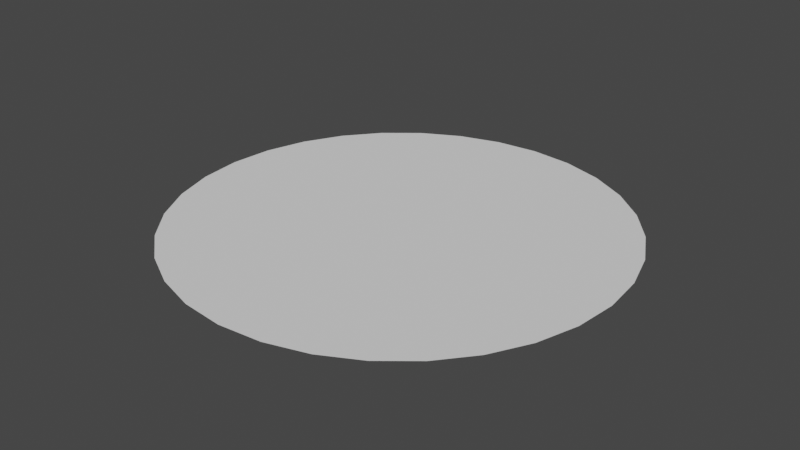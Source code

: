 # Source: PoisonPuddle.blend  (saved by Blender 3.5.10; exported with 4.5.12 LTS)
import bpy
from mathutils import Matrix  # noqa: F401  (used for matrix-valued properties, if any)

bpy.ops.wm.read_factory_settings(use_empty=True)
scene = bpy.context.scene
scene.name = 'Scene'

# ---- collections
col_collection = bpy.data.collections.new('Collection'); scene.collection.children.link(col_collection)

# ---- world
world_world = bpy.data.worlds.new('World'); scene.world = world_world
world_world.use_nodes = True; world_world.node_tree.nodes.clear()
_N = world_world.node_tree.nodes; _L = world_world.node_tree.links
n0 = _N.new('ShaderNodeOutputWorld'); n0.name = 'World Output'; n0.location = (300, 300)
n1 = _N.new('ShaderNodeBackground'); n1.name = 'Background'; n1.location = (10, 300)
n1.inputs[0].default_value = (0.05088, 0.05088, 0.05088, 1.0)
_L.new(n1.outputs[0], n0.inputs[0])
n0.is_active_output = True
world_world.color = (0.05088, 0.05088, 0.05088)
world_world.use_sun_shadow = False
world_world.sun_shadow_jitter_overblur = 0.0

# ---- meshes
me_cylinder = bpy.data.meshes.new('Cylinder')
me_cylinder.from_pydata([(0.0, 1.0, 0.0), (1.211e-08, 0.0, 0.0), (0.1951, 0.9808, 0.0), (1.49e-08, 0.0, 0.0), (0.3827, 0.9239, 0.0), (0.0, 0.0, 0.0), (0.5556, 0.8315, 0.0), (0.0, 0.0, 0.0), (0.7071, 0.7071, 0.0), (0.0, 0.0, 0.0), (0.8315, 0.5556, 0.0), (0.0, 0.0, 0.0), (0.9239, 0.3827, 0.0), (0.0, 0.0, 0.0), (0.9808, 0.1951, 0.0), (0.0, 1.49e-08, 0.0), (1.0, 0.0, 0.0), (0.0, 1.49e-08, 0.0), (0.9808, -0.1951, 0.0), (0.0, 1.49e-08, 0.0), (0.9239, -0.3827, 0.0), (0.0, 0.0, 0.0), (0.8315, -0.5556, 0.0), (0.0, 0.0, 0.0), (0.7071, -0.7071, 0.0), (0.0, 0.0, 0.0), (0.5556, -0.8315, 0.0), (0.0, 0.0, 0.0), (0.3827, -0.9239, 0.0), (0.0, 0.0, 0.0), (0.1951, -0.9808, 0.0), (1.49e-08, 0.0, 0.0), (0.0, -1.0, 0.0), (1.211e-08, 0.0, 0.0), (-0.1951, -0.9808, 0.0), (1.49e-08, 0.0, 0.0), (-0.3827, -0.9239, 0.0), (0.0, 0.0, 0.0), (-0.5556, -0.8315, 0.0), (0.0, 0.0, 0.0), (-0.7071, -0.7071, 0.0), (0.0, 0.0, 0.0), (-0.8315, -0.5556, 0.0), (0.0, 0.0, 0.0), (-0.9239, -0.3827, 0.0), (0.0, 0.0, 0.0), (-0.9808, -0.1951, 0.0), (0.0, 1.49e-08, 0.0), (-1.0, 0.0, 0.0), (0.0, 1.49e-08, 0.0), (-0.9808, 0.1951, 0.0), (0.0, 1.49e-08, 0.0), (-0.9239, 0.3827, 0.0), (0.0, 0.0, 0.0), (-0.8315, 0.5556, 0.0), (0.0, 0.0, 0.0), (-0.7071, 0.7071, 0.0), (0.0, 0.0, 0.0), (-0.5556, 0.8315, 0.0), (0.0, 0.0, 0.0), (-0.3827, 0.9239, 0.0), (0.0, 0.0, 0.0), (-0.1951, 0.9808, 0.0), (1.49e-08, 0.0, 0.0), (3.027e-09, 0.75, 0.0), (6.054e-09, 0.5, 0.0), (9.08e-09, 0.25, 0.0), (0.04877, 0.2452, 0.0), (0.09755, 0.4904, 0.0), (0.1463, 0.7356, 0.0), (0.09567, 0.231, 0.0), (0.1913, 0.4619, 0.0), (0.287, 0.6929, 0.0), (0.1389, 0.2079, 0.0), (0.2778, 0.4157, 0.0), (0.4167, 0.6236, 0.0), (0.1768, 0.1768, 0.0), (0.3536, 0.3536, 0.0), (0.5303, 0.5303, 0.0), (0.2079, 0.1389, 0.0), (0.4157, 0.2778, 0.0), (0.6236, 0.4167, 0.0), (0.231, 0.09567, 0.0), (0.4619, 0.1913, 0.0), (0.6929, 0.287, 0.0), (0.2452, 0.04877, 0.0), (0.4904, 0.09755, 0.0), (0.7356, 0.1463, 0.0), (0.25, 1.118e-08, 0.0), (0.5, 7.451e-09, 0.0), (0.75, 3.725e-09, 0.0), (0.2452, -0.04877, 0.0), (0.4904, -0.09755, 0.0), (0.7356, -0.1463, 0.0), (0.231, -0.09567, 0.0), (0.4619, -0.1913, 0.0), (0.6929, -0.287, 0.0), (0.2079, -0.1389, 0.0), (0.4157, -0.2778, 0.0), (0.6236, -0.4167, 0.0), (0.1768, -0.1768, 0.0), (0.3536, -0.3536, 0.0), (0.5303, -0.5303, 0.0), (0.1389, -0.2079, 0.0), (0.2778, -0.4157, 0.0), (0.4167, -0.6236, 0.0), (0.09567, -0.231, 0.0), (0.1913, -0.4619, 0.0), (0.287, -0.6929, 0.0), (0.04877, -0.2452, 0.0), (0.09755, -0.4904, 0.0), (0.1463, -0.7356, 0.0), (9.08e-09, -0.25, 0.0), (6.054e-09, -0.5, 0.0), (3.027e-09, -0.75, 0.0), (-0.04877, -0.2452, 0.0), (-0.09755, -0.4904, 0.0), (-0.1463, -0.7356, 0.0), (-0.09567, -0.231, 0.0), (-0.1913, -0.4619, 0.0), (-0.287, -0.6929, 0.0), (-0.1389, -0.2079, 0.0), (-0.2778, -0.4157, 0.0), (-0.4167, -0.6236, 0.0), (-0.1768, -0.1768, 0.0), (-0.3536, -0.3536, 0.0), (-0.5303, -0.5303, 0.0), (-0.2079, -0.1389, 0.0), (-0.4157, -0.2778, 0.0), (-0.6236, -0.4167, 0.0), (-0.231, -0.09567, 0.0), (-0.4619, -0.1913, 0.0), (-0.6929, -0.287, 0.0), (-0.2452, -0.04877, 0.0), (-0.4904, -0.09755, 0.0), (-0.7356, -0.1463, 0.0), (-0.25, 1.118e-08, 0.0), (-0.5, 7.451e-09, 0.0), (-0.75, 3.725e-09, 0.0), (-0.2452, 0.04877, 0.0), (-0.4904, 0.09755, 0.0), (-0.7356, 0.1463, 0.0), (-0.231, 0.09567, 0.0), (-0.4619, 0.1913, 0.0), (-0.6929, 0.287, 0.0), (-0.2079, 0.1389, 0.0), (-0.4157, 0.2778, 0.0), (-0.6236, 0.4167, 0.0), (-0.1768, 0.1768, 0.0), (-0.3536, 0.3536, 0.0), (-0.5303, 0.5303, 0.0), (-0.1389, 0.2079, 0.0), (-0.2778, 0.4157, 0.0), (-0.4167, 0.6236, 0.0), (-0.09567, 0.231, 0.0), (-0.1913, 0.4619, 0.0), (-0.287, 0.6929, 0.0), (-0.04877, 0.2452, 0.0), (-0.09755, 0.4904, 0.0), (-0.1463, 0.7356, 0.0), (0.1722, 0.8656, 0.0), (0.3377, 0.8154, 0.0), (0.4903, 0.7338, 0.0), (0.6241, 0.6241, 0.0), (0.7338, 0.4903, 0.0), (0.8154, 0.3377, 0.0), (0.8656, 0.1722, 0.0), (0.8825, 1.75e-09, 0.0), (0.8656, -0.1722, 0.0), (0.8154, -0.3377, 0.0), (0.7338, -0.4903, 0.0), (0.6241, -0.6241, 0.0), (0.4903, -0.7338, 0.0), (0.3377, -0.8154, 0.0), (0.1722, -0.8656, 0.0), (1.422e-09, -0.8825, 0.0), (-0.1722, -0.8656, 0.0), (-0.3377, -0.8154, 0.0), (-0.4903, -0.7338, 0.0), (-0.6241, -0.6241, 0.0), (-0.7338, -0.4903, 0.0), (-0.8154, -0.3377, 0.0), (-0.8656, -0.1722, 0.0), (-0.8825, 1.75e-09, 0.0), (-0.8656, 0.1722, 0.0), (-0.8154, 0.3377, 0.0), (-0.7338, 0.4903, 0.0), (-0.6241, 0.6241, 0.0), (-0.4903, 0.7338, 0.0), (-0.3377, 0.8154, 0.0), (-0.1722, 0.8656, 0.0), (1.422e-09, 0.8825, 0.0), (0.1836, 0.9232, 0.0), (0.3602, 0.8696, 0.0), (0.5229, 0.7826, 0.0), (0.6656, 0.6656, 0.0), (0.7826, 0.5229, 0.0), (0.8696, 0.3602, 0.0), (0.9232, 0.1836, 0.0), (0.9413, 8.751e-10, 0.0), (0.9232, -0.1836, 0.0), (0.8696, -0.3602, 0.0), (0.7826, -0.5229, 0.0), (0.6656, -0.6656, 0.0), (0.5229, -0.7826, 0.0), (0.3602, -0.8696, 0.0), (0.1836, -0.9232, 0.0), (7.11e-10, -0.9413, 0.0), (-0.1836, -0.9232, 0.0), (-0.3602, -0.8696, 0.0), (-0.5229, -0.7826, 0.0), (-0.6656, -0.6656, 0.0), (-0.7826, -0.5229, 0.0), (-0.8696, -0.3602, 0.0), (-0.9232, -0.1836, 0.0), (-0.9413, 8.751e-10, 0.0), (-0.9232, 0.1836, 0.0), (-0.8696, 0.3602, 0.0), (-0.7826, 0.5229, 0.0), (-0.6656, 0.6656, 0.0), (-0.5229, 0.7826, 0.0), (-0.3602, 0.8696, 0.0), (-0.1836, 0.9232, 0.0), (7.11e-10, 0.9413, 0.0)], [], [(66, 1, 3, 67), (67, 3, 5, 70), (70, 5, 7, 73), (73, 7, 9, 76), (76, 9, 11, 79), (79, 11, 13, 82), (82, 13, 15, 85), (85, 15, 17, 88), (88, 17, 19, 91), (91, 19, 21, 94), (94, 21, 23, 97), (97, 23, 25, 100), (100, 25, 27, 103), (103, 27, 29, 106), (106, 29, 31, 109), (109, 31, 33, 112), (112, 33, 35, 115), (115, 35, 37, 118), (118, 37, 39, 121), (121, 39, 41, 124), (124, 41, 43, 127), (127, 43, 45, 130), (130, 45, 47, 133), (133, 47, 49, 136), (136, 49, 51, 139), (139, 51, 53, 142), (142, 53, 55, 145), (145, 55, 57, 148), (148, 57, 59, 151), (151, 59, 61, 154), (159, 158, 65, 64), (154, 61, 63, 157), (157, 63, 1, 66), (190, 159, 64, 191), (158, 157, 66, 65), (189, 156, 159, 190), (156, 155, 158, 159), (155, 154, 157, 158), (188, 153, 156, 189), (153, 152, 155, 156), (152, 151, 154, 155), (187, 150, 153, 188), (150, 149, 152, 153), (149, 148, 151, 152), (186, 147, 150, 187), (147, 146, 149, 150), (146, 145, 148, 149), (185, 144, 147, 186), (144, 143, 146, 147), (143, 142, 145, 146), (184, 141, 144, 185), (141, 140, 143, 144), (140, 139, 142, 143), (183, 138, 141, 184), (138, 137, 140, 141), (137, 136, 139, 140), (182, 135, 138, 183), (135, 134, 137, 138), (134, 133, 136, 137), (181, 132, 135, 182), (132, 131, 134, 135), (131, 130, 133, 134), (180, 129, 132, 181), (129, 128, 131, 132), (128, 127, 130, 131), (179, 126, 129, 180), (126, 125, 128, 129), (125, 124, 127, 128), (178, 123, 126, 179), (123, 122, 125, 126), (122, 121, 124, 125), (177, 120, 123, 178), (120, 119, 122, 123), (119, 118, 121, 122), (176, 117, 120, 177), (117, 116, 119, 120), (116, 115, 118, 119), (175, 114, 117, 176), (114, 113, 116, 117), (113, 112, 115, 116), (174, 111, 114, 175), (111, 110, 113, 114), (110, 109, 112, 113), (173, 108, 111, 174), (108, 107, 110, 111), (107, 106, 109, 110), (172, 105, 108, 173), (105, 104, 107, 108), (104, 103, 106, 107), (171, 102, 105, 172), (102, 101, 104, 105), (101, 100, 103, 104), (170, 99, 102, 171), (99, 98, 101, 102), (98, 97, 100, 101), (169, 96, 99, 170), (96, 95, 98, 99), (95, 94, 97, 98), (168, 93, 96, 169), (93, 92, 95, 96), (92, 91, 94, 95), (167, 90, 93, 168), (90, 89, 92, 93), (89, 88, 91, 92), (166, 87, 90, 167), (87, 86, 89, 90), (86, 85, 88, 89), (165, 84, 87, 166), (84, 83, 86, 87), (83, 82, 85, 86), (164, 81, 84, 165), (81, 80, 83, 84), (80, 79, 82, 83), (163, 78, 81, 164), (78, 77, 80, 81), (77, 76, 79, 80), (162, 75, 78, 163), (75, 74, 77, 78), (74, 73, 76, 77), (161, 72, 75, 162), (72, 71, 74, 75), (71, 70, 73, 74), (160, 69, 72, 161), (69, 68, 71, 72), (68, 67, 70, 71), (191, 64, 69, 160), (64, 65, 68, 69), (65, 66, 67, 68), (223, 191, 160, 192), (192, 160, 161, 193), (193, 161, 162, 194), (194, 162, 163, 195), (195, 163, 164, 196), (196, 164, 165, 197), (197, 165, 166, 198), (198, 166, 167, 199), (199, 167, 168, 200), (200, 168, 169, 201), (201, 169, 170, 202), (202, 170, 171, 203), (203, 171, 172, 204), (204, 172, 173, 205), (205, 173, 174, 206), (206, 174, 175, 207), (207, 175, 176, 208), (208, 176, 177, 209), (209, 177, 178, 210), (210, 178, 179, 211), (211, 179, 180, 212), (212, 180, 181, 213), (213, 181, 182, 214), (214, 182, 183, 215), (215, 183, 184, 216), (216, 184, 185, 217), (217, 185, 186, 218), (218, 186, 187, 219), (219, 187, 188, 220), (220, 188, 189, 221), (221, 189, 190, 222), (222, 190, 191, 223), (62, 222, 223, 0), (60, 221, 222, 62), (58, 220, 221, 60), (56, 219, 220, 58), (54, 218, 219, 56), (52, 217, 218, 54), (50, 216, 217, 52), (48, 215, 216, 50), (46, 214, 215, 48), (44, 213, 214, 46), (42, 212, 213, 44), (40, 211, 212, 42), (38, 210, 211, 40), (36, 209, 210, 38), (34, 208, 209, 36), (32, 207, 208, 34), (30, 206, 207, 32), (28, 205, 206, 30), (26, 204, 205, 28), (24, 203, 204, 26), (22, 202, 203, 24), (20, 201, 202, 22), (18, 200, 201, 20), (16, 199, 200, 18), (14, 198, 199, 16), (12, 197, 198, 14), (10, 196, 197, 12), (8, 195, 196, 10), (6, 194, 195, 8), (4, 193, 194, 6), (2, 192, 193, 4), (0, 223, 192, 2)])
me_cylinder.polygons.foreach_set('use_smooth', [True] * 192)
_uv = me_cylinder.uv_layers.new(name='UVMap')
_uv.uv.foreach_set('vector', [1.0, 0.7502, 1.0, 0.9941, 0.9688, 0.9941, 0.9688, 0.7502, 0.9688, 0.7502, 0.9688, 0.9941, 0.9375, 0.9941, 0.9375, 0.7502, 0.9375, 0.7502, 0.9375, 0.9941, 0.9062, 0.9941, 0.9062, 0.7502, 0.9062, 0.7502, 0.9062, 0.9941, 0.875, 0.9941, 0.875, 0.7502, 0.875, 0.7502, 0.875, 0.9941, 0.8438, 0.9941, 0.8438, 0.7502, 0.8438, 0.7502, 0.8438, 0.9941, 0.8125, 0.9941, 0.8125, 0.7502, 0.8125, 0.7502, 0.8125, 0.9941, 0.7812, 0.9941, 0.7812, 0.7502, 0.7812, 0.7502, 0.7812, 0.9941, 0.75, 0.9941, 0.75, 0.7502, 0.75, 0.7502, 0.75, 0.9941, 0.7188, 0.9941, 0.7188, 0.7502, 0.7188, 0.7502, 0.7188, 0.9941, 0.6875, 0.9941, 0.6875, 0.7502, 0.6875, 0.7502, 0.6875, 0.9941, 0.6562, 0.9941, 0.6562, 0.7502, 0.6562, 0.7502, 0.6562, 0.9941, 0.625, 0.9941, 0.625, 0.7502, 0.625, 0.7502, 0.625, 0.9941, 0.5938, 0.9941, 0.5938, 0.7502, 0.5938, 0.7502, 0.5938, 0.9941, 0.5625, 0.9941, 0.5625, 0.7502, 0.5625, 0.7502, 0.5625, 0.9941, 0.5312, 0.9941, 0.5312, 0.7502, 0.5312, 0.7502, 0.5312, 0.9941, 0.5, 0.9941, 0.5, 0.7502, 0.5, 0.7502, 0.5, 0.9941, 0.4688, 0.9941, 0.4688, 0.7502, 0.4688, 0.7502, 0.4688, 0.9941, 0.4375, 0.9941, 0.4375, 0.7502, 0.4375, 0.7502, 0.4375, 0.9941, 0.4062, 0.9941, 0.4062, 0.7502, 0.4062, 0.7502, 0.4062, 0.9941, 0.375, 0.9941, 0.375, 0.7502, 0.375, 0.7502, 0.375, 0.9941, 0.3438, 0.9941, 0.3438, 0.7502, 0.3438, 0.7502, 0.3438, 0.9941, 0.3125, 0.9941, 0.3125, 0.7502, 0.3125, 0.7502, 0.3125, 0.9941, 0.2812, 0.9941, 0.2812, 0.7502, 0.2812, 0.7502, 0.2812, 0.9941, 0.25, 0.9941, 0.25, 0.7502, 0.25, 0.7502, 0.25, 0.9941, 0.2188, 0.9941, 0.2188, 0.7502, 0.2188, 0.7502, 0.2188, 0.9941, 0.1875, 0.9941, 0.1875, 0.7502, 0.1875, 0.7502, 0.1875, 0.9941, 0.1562, 0.9941, 0.1562, 0.7502, 0.1562, 0.7502, 0.1562, 0.9941, 0.125, 0.9941, 0.125, 0.7502, 0.125, 0.7502, 0.125, 0.9941, 0.09375, 0.9941, 0.09375, 0.7502, 0.09375, 0.7502, 0.09375, 0.9941, 0.0625, 0.9941, 0.0625, 0.7502, 0.03125, 0.2506, 0.03125, 0.5004, 0.0, 0.5004, 0.0, 0.2506, 0.0625, 0.7502, 0.0625, 0.9941, 0.03125, 0.9941, 0.03125, 0.7502, 0.03125, 0.7502, 0.03125, 0.9941, 0.0, 0.9941, 0.0, 0.7502, 0.03125, 0.1182, 0.03125, 0.2506, 0.0, 0.2506, 0.0, 0.1182, 0.03125, 0.5004, 0.03125, 0.7502, 0.0, 0.7502, 0.0, 0.5004, 0.0625, 0.1182, 0.0625, 0.2506, 0.03125, 0.2506, 0.03125, 0.1182, 0.0625, 0.2506, 0.0625, 0.5004, 0.03125, 0.5004, 0.03125, 0.2506, 0.0625, 0.5004, 0.0625, 0.7502, 0.03125, 0.7502, 0.03125, 0.5004, 0.09375, 0.1182, 0.09375, 0.2506, 0.0625, 0.2506, 0.0625, 0.1182, 0.09375, 0.2506, 0.09375, 0.5004, 0.0625, 0.5004, 0.0625, 0.2506, 0.09375, 0.5004, 0.09375, 0.7502, 0.0625, 0.7502, 0.0625, 0.5004, 0.125, 0.1182, 0.125, 0.2506, 0.09375, 0.2506, 0.09375, 0.1182, 0.125, 0.2506, 0.125, 0.5004, 0.09375, 0.5004, 0.09375, 0.2506, 0.125, 0.5004, 0.125, 0.7502, 0.09375, 0.7502, 0.09375, 0.5004, 0.1562, 0.1182, 0.1562, 0.2506, 0.125, 0.2506, 0.125, 0.1182, 0.1562, 0.2506, 0.1562, 0.5004, 0.125, 0.5004, 0.125, 0.2506, 0.1562, 0.5004, 0.1562, 0.7502, 0.125, 0.7502, 0.125, 0.5004, 0.1875, 0.1182, 0.1875, 0.2506, 0.1562, 0.2506, 0.1562, 0.1182, 0.1875, 0.2506, 0.1875, 0.5004, 0.1562, 0.5004, 0.1562, 0.2506, 0.1875, 0.5004, 0.1875, 0.7502, 0.1562, 0.7502, 0.1562, 0.5004, 0.2187, 0.1182, 0.2188, 0.2506, 0.1875, 0.2506, 0.1875, 0.1182, 0.2188, 0.2506, 0.2188, 0.5004, 0.1875, 0.5004, 0.1875, 0.2506, 0.2188, 0.5004, 0.2188, 0.7502, 0.1875, 0.7502, 0.1875, 0.5004, 0.25, 0.1182, 0.25, 0.2506, 0.2188, 0.2506, 0.2187, 0.1182, 0.25, 0.2506, 0.25, 0.5004, 0.2188, 0.5004, 0.2188, 0.2506, 0.25, 0.5004, 0.25, 0.7502, 0.2188, 0.7502, 0.2188, 0.5004, 0.2812, 0.1182, 0.2812, 0.2506, 0.25, 0.2506, 0.25, 0.1182, 0.2812, 0.2506, 0.2812, 0.5004, 0.25, 0.5004, 0.25, 0.2506, 0.2812, 0.5004, 0.2812, 0.7502, 0.25, 0.7502, 0.25, 0.5004, 0.3125, 0.1182, 0.3125, 0.2506, 0.2812, 0.2506, 0.2812, 0.1182, 0.3125, 0.2506, 0.3125, 0.5004, 0.2812, 0.5004, 0.2812, 0.2506, 0.3125, 0.5004, 0.3125, 0.7502, 0.2812, 0.7502, 0.2812, 0.5004, 0.3438, 0.1182, 0.3438, 0.2506, 0.3125, 0.2506, 0.3125, 0.1182, 0.3438, 0.2506, 0.3438, 0.5004, 0.3125, 0.5004, 0.3125, 0.2506, 0.3438, 0.5004, 0.3438, 0.7502, 0.3125, 0.7502, 0.3125, 0.5004, 0.375, 0.1182, 0.375, 0.2506, 0.3438, 0.2506, 0.3438, 0.1182, 0.375, 0.2506, 0.375, 0.5004, 0.3438, 0.5004, 0.3438, 0.2506, 0.375, 0.5004, 0.375, 0.7502, 0.3438, 0.7502, 0.3438, 0.5004, 0.4062, 0.1182, 0.4062, 0.2506, 0.375, 0.2506, 0.375, 0.1182, 0.4062, 0.2506, 0.4062, 0.5004, 0.375, 0.5004, 0.375, 0.2506, 0.4062, 0.5004, 0.4062, 0.7502, 0.375, 0.7502, 0.375, 0.5004, 0.4375, 0.1182, 0.4375, 0.2506, 0.4062, 0.2506, 0.4062, 0.1182, 0.4375, 0.2506, 0.4375, 0.5004, 0.4062, 0.5004, 0.4062, 0.2506, 0.4375, 0.5004, 0.4375, 0.7502, 0.4062, 0.7502, 0.4062, 0.5004, 0.4687, 0.1182, 0.4688, 0.2506, 0.4375, 0.2506, 0.4375, 0.1182, 0.4688, 0.2506, 0.4687, 0.5004, 0.4375, 0.5004, 0.4375, 0.2506, 0.4687, 0.5004, 0.4688, 0.7502, 0.4375, 0.7502, 0.4375, 0.5004, 0.5, 0.1182, 0.5, 0.2506, 0.4688, 0.2506, 0.4687, 0.1182, 0.5, 0.2506, 0.5, 0.5004, 0.4687, 0.5004, 0.4688, 0.2506, 0.5, 0.5004, 0.5, 0.7502, 0.4688, 0.7502, 0.4687, 0.5004, 0.5312, 0.1182, 0.5313, 0.2506, 0.5, 0.2506, 0.5, 0.1182, 0.5313, 0.2506, 0.5312, 0.5004, 0.5, 0.5004, 0.5, 0.2506, 0.5312, 0.5004, 0.5312, 0.7502, 0.5, 0.7502, 0.5, 0.5004, 0.5625, 0.1182, 0.5625, 0.2506, 0.5313, 0.2506, 0.5312, 0.1182, 0.5625, 0.2506, 0.5625, 0.5004, 0.5312, 0.5004, 0.5313, 0.2506, 0.5625, 0.5004, 0.5625, 0.7502, 0.5312, 0.7502, 0.5312, 0.5004, 0.5938, 0.1182, 0.5938, 0.2506, 0.5625, 0.2506, 0.5625, 0.1182, 0.5938, 0.2506, 0.5938, 0.5004, 0.5625, 0.5004, 0.5625, 0.2506, 0.5938, 0.5004, 0.5938, 0.7502, 0.5625, 0.7502, 0.5625, 0.5004, 0.625, 0.1182, 0.625, 0.2506, 0.5938, 0.2506, 0.5938, 0.1182, 0.625, 0.2506, 0.625, 0.5004, 0.5938, 0.5004, 0.5938, 0.2506, 0.625, 0.5004, 0.625, 0.7502, 0.5938, 0.7502, 0.5938, 0.5004, 0.6562, 0.1182, 0.6562, 0.2506, 0.625, 0.2506, 0.625, 0.1182, 0.6562, 0.2506, 0.6563, 0.5004, 0.625, 0.5004, 0.625, 0.2506, 0.6563, 0.5004, 0.6562, 0.7502, 0.625, 0.7502, 0.625, 0.5004, 0.6875, 0.1182, 0.6875, 0.2506, 0.6562, 0.2506, 0.6562, 0.1182, 0.6875, 0.2506, 0.6875, 0.5004, 0.6563, 0.5004, 0.6562, 0.2506, 0.6875, 0.5004, 0.6875, 0.7502, 0.6562, 0.7502, 0.6563, 0.5004, 0.7188, 0.1182, 0.7188, 0.2506, 0.6875, 0.2506, 0.6875, 0.1182, 0.7188, 0.2506, 0.7188, 0.5004, 0.6875, 0.5004, 0.6875, 0.2506, 0.7188, 0.5004, 0.7188, 0.7502, 0.6875, 0.7502, 0.6875, 0.5004, 0.75, 0.1182, 0.75, 0.2506, 0.7188, 0.2506, 0.7188, 0.1182, 0.75, 0.2506, 0.75, 0.5004, 0.7188, 0.5004, 0.7188, 0.2506, 0.75, 0.5004, 0.75, 0.7502, 0.7188, 0.7502, 0.7188, 0.5004, 0.7812, 0.1182, 0.7813, 0.2506, 0.75, 0.2506, 0.75, 0.1182, 0.7813, 0.2506, 0.7812, 0.5004, 0.75, 0.5004, 0.75, 0.2506, 0.7812, 0.5004, 0.7812, 0.7502, 0.75, 0.7502, 0.75, 0.5004, 0.8125, 0.1182, 0.8125, 0.2506, 0.7813, 0.2506, 0.7812, 0.1182, 0.8125, 0.2506, 0.8125, 0.5004, 0.7812, 0.5004, 0.7813, 0.2506, 0.8125, 0.5004, 0.8125, 0.7502, 0.7812, 0.7502, 0.7812, 0.5004, 0.8438, 0.1182, 0.8438, 0.2506, 0.8125, 0.2506, 0.8125, 0.1182, 0.8438, 0.2506, 0.8437, 0.5004, 0.8125, 0.5004, 0.8125, 0.2506, 0.8437, 0.5004, 0.8438, 0.7502, 0.8125, 0.7502, 0.8125, 0.5004, 0.875, 0.1182, 0.875, 0.2506, 0.8438, 0.2506, 0.8438, 0.1182, 0.875, 0.2506, 0.875, 0.5004, 0.8437, 0.5004, 0.8438, 0.2506, 0.875, 0.5004, 0.875, 0.7502, 0.8438, 0.7502, 0.8437, 0.5004, 0.9063, 0.1182, 0.9062, 0.2506, 0.875, 0.2506, 0.875, 0.1182, 0.9062, 0.2506, 0.9062, 0.5004, 0.875, 0.5004, 0.875, 0.2506, 0.9062, 0.5004, 0.9062, 0.7502, 0.875, 0.7502, 0.875, 0.5004, 0.9375, 0.1182, 0.9375, 0.2506, 0.9062, 0.2506, 0.9063, 0.1182, 0.9375, 0.2506, 0.9375, 0.5004, 0.9062, 0.5004, 0.9062, 0.2506, 0.9375, 0.5004, 0.9375, 0.7502, 0.9062, 0.7502, 0.9062, 0.5004, 0.9687, 0.1182, 0.9688, 0.2506, 0.9375, 0.2506, 0.9375, 0.1182, 0.9688, 0.2506, 0.9688, 0.5004, 0.9375, 0.5004, 0.9375, 0.2506, 0.9688, 0.5004, 0.9688, 0.7502, 0.9375, 0.7502, 0.9375, 0.5004, 1.0, 0.1182, 1.0, 0.2506, 0.9688, 0.2506, 0.9687, 0.1182, 1.0, 0.2506, 1.0, 0.5004, 0.9688, 0.5004, 0.9688, 0.2506, 1.0, 0.5004, 1.0, 0.7502, 0.9688, 0.7502, 0.9688, 0.5004, 1.0, 0.05949, 1.0, 0.1182, 0.9687, 0.1182, 0.9687, 0.05949, 0.9687, 0.05949, 0.9687, 0.1182, 0.9375, 0.1182, 0.9375, 0.05949, 0.9375, 0.05949, 0.9375, 0.1182, 0.9063, 0.1182, 0.9062, 0.05949, 0.9062, 0.05949, 0.9063, 0.1182, 0.875, 0.1182, 0.875, 0.05949, 0.875, 0.05949, 0.875, 0.1182, 0.8438, 0.1182, 0.8437, 0.05949, 0.8437, 0.05949, 0.8438, 0.1182, 0.8125, 0.1182, 0.8125, 0.05949, 0.8125, 0.05949, 0.8125, 0.1182, 0.7812, 0.1182, 0.7812, 0.05949, 0.7812, 0.05949, 0.7812, 0.1182, 0.75, 0.1182, 0.75, 0.05949, 0.75, 0.05949, 0.75, 0.1182, 0.7188, 0.1182, 0.7188, 0.05949, 0.7188, 0.05949, 0.7188, 0.1182, 0.6875, 0.1182, 0.6875, 0.05949, 0.6875, 0.05949, 0.6875, 0.1182, 0.6562, 0.1182, 0.6562, 0.05949, 0.6562, 0.05949, 0.6562, 0.1182, 0.625, 0.1182, 0.625, 0.05949, 0.625, 0.05949, 0.625, 0.1182, 0.5938, 0.1182, 0.5937, 0.05949, 0.5937, 0.05949, 0.5938, 0.1182, 0.5625, 0.1182, 0.5625, 0.05949, 0.5625, 0.05949, 0.5625, 0.1182, 0.5312, 0.1182, 0.5312, 0.05949, 0.5312, 0.05949, 0.5312, 0.1182, 0.5, 0.1182, 0.5, 0.05949, 0.5, 0.05949, 0.5, 0.1182, 0.4687, 0.1182, 0.4688, 0.05949, 0.4688, 0.05949, 0.4687, 0.1182, 0.4375, 0.1182, 0.4375, 0.05949, 0.4375, 0.05949, 0.4375, 0.1182, 0.4062, 0.1182, 0.4062, 0.05949, 0.4062, 0.05949, 0.4062, 0.1182, 0.375, 0.1182, 0.375, 0.05949, 0.375, 0.05949, 0.375, 0.1182, 0.3438, 0.1182, 0.3438, 0.05949, 0.3438, 0.05949, 0.3438, 0.1182, 0.3125, 0.1182, 0.3125, 0.05949, 0.3125, 0.05949, 0.3125, 0.1182, 0.2812, 0.1182, 0.2812, 0.05949, 0.2812, 0.05949, 0.2812, 0.1182, 0.25, 0.1182, 0.25, 0.05949, 0.25, 0.05949, 0.25, 0.1182, 0.2187, 0.1182, 0.2188, 0.05949, 0.2188, 0.05949, 0.2187, 0.1182, 0.1875, 0.1182, 0.1875, 0.05949, 0.1875, 0.05949, 0.1875, 0.1182, 0.1562, 0.1182, 0.1562, 0.05949, 0.1562, 0.05949, 0.1562, 0.1182, 0.125, 0.1182, 0.125, 0.05949, 0.125, 0.05949, 0.125, 0.1182, 0.09375, 0.1182, 0.09375, 0.05949, 0.09375, 0.05949, 0.09375, 0.1182, 0.0625, 0.1182, 0.0625, 0.05949, 0.0625, 0.05949, 0.0625, 0.1182, 0.03125, 0.1182, 0.03125, 0.05949, 0.03125, 0.05949, 0.03125, 0.1182, 0.0, 0.1182, 0.0, 0.05949, 0.03125, 0.006665, 0.03125, 0.05949, 0.0, 0.05949, 0.0, 0.006665, 0.0625, 0.006665, 0.0625, 0.05949, 0.03125, 0.05949, 0.03125, 0.006665, 0.09375, 0.006665, 0.09375, 0.05949, 0.0625, 0.05949, 0.0625, 0.006665, 0.125, 0.006665, 0.125, 0.05949, 0.09375, 0.05949, 0.09375, 0.006665, 0.1562, 0.006665, 0.1562, 0.05949, 0.125, 0.05949, 0.125, 0.006665, 0.1875, 0.006665, 0.1875, 0.05949, 0.1562, 0.05949, 0.1562, 0.006665, 0.2188, 0.006665, 0.2188, 0.05949, 0.1875, 0.05949, 0.1875, 0.006665, 0.25, 0.006665, 0.25, 0.05949, 0.2188, 0.05949, 0.2188, 0.006665, 0.2812, 0.006665, 0.2812, 0.05949, 0.25, 0.05949, 0.25, 0.006665, 0.3125, 0.006665, 0.3125, 0.05949, 0.2812, 0.05949, 0.2812, 0.006665, 0.3438, 0.006665, 0.3438, 0.05949, 0.3125, 0.05949, 0.3125, 0.006665, 0.375, 0.006665, 0.375, 0.05949, 0.3438, 0.05949, 0.3438, 0.006665, 0.4062, 0.006665, 0.4062, 0.05949, 0.375, 0.05949, 0.375, 0.006665, 0.4375, 0.006665, 0.4375, 0.05949, 0.4062, 0.05949, 0.4062, 0.006665, 0.4688, 0.006665, 0.4688, 0.05949, 0.4375, 0.05949, 0.4375, 0.006665, 0.5, 0.006665, 0.5, 0.05949, 0.4688, 0.05949, 0.4688, 0.006665, 0.5312, 0.006665, 0.5312, 0.05949, 0.5, 0.05949, 0.5, 0.006665, 0.5625, 0.006665, 0.5625, 0.05949, 0.5312, 0.05949, 0.5312, 0.006665, 0.5938, 0.006665, 0.5937, 0.05949, 0.5625, 0.05949, 0.5625, 0.006665, 0.625, 0.006665, 0.625, 0.05949, 0.5937, 0.05949, 0.5938, 0.006665, 0.6562, 0.006665, 0.6562, 0.05949, 0.625, 0.05949, 0.625, 0.006665, 0.6875, 0.006665, 0.6875, 0.05949, 0.6562, 0.05949, 0.6562, 0.006665, 0.7188, 0.006665, 0.7188, 0.05949, 0.6875, 0.05949, 0.6875, 0.006665, 0.75, 0.006665, 0.75, 0.05949, 0.7188, 0.05949, 0.7188, 0.006665, 0.7812, 0.006665, 0.7812, 0.05949, 0.75, 0.05949, 0.75, 0.006665, 0.8125, 0.006665, 0.8125, 0.05949, 0.7812, 0.05949, 0.7812, 0.006665, 0.8438, 0.006665, 0.8437, 0.05949, 0.8125, 0.05949, 0.8125, 0.006665, 0.875, 0.006665, 0.875, 0.05949, 0.8437, 0.05949, 0.8438, 0.006665, 0.9062, 0.006665, 0.9062, 0.05949, 0.875, 0.05949, 0.875, 0.006665, 0.9375, 0.006665, 0.9375, 0.05949, 0.9062, 0.05949, 0.9062, 0.006665, 0.9688, 0.006665, 0.9687, 0.05949, 0.9375, 0.05949, 0.9375, 0.006665, 1.0, 0.006665, 1.0, 0.05949, 0.9687, 0.05949, 0.9688, 0.006665])
me_cylinder.update()

# ---- objects
ob_toxic_puddle = bpy.data.objects.new('Toxic Puddle', me_cylinder)

# ---- transforms, parenting, visibility, modifiers, constraints
ob_toxic_puddle.location = (0.0, 0.0, 0.0)

# ---- collection membership
col_collection.objects.link(ob_toxic_puddle)

# ---- scene / render settings (as saved in the file)
scene.frame_start = 1; scene.frame_end = 250; scene.frame_set(1)
scene.render.engine = 'BLENDER_EEVEE_NEXT'
scene.cycles.sampling_pattern = 'TABULATED_SOBOL'
scene.view_settings.view_transform = 'Filmic'
bpy.context.view_layer.update()

# ---- added for rendering (the .blend has no active camera and no usable light): camera, sun
cam_auto = bpy.data.cameras.new('AutoCamera')
cam_auto.lens = 50.0
cam_auto.sensor_width = 36.0
cam_auto.clip_end = 1000.0
ob_auto_camera = bpy.data.objects.new('AutoCamera', cam_auto)
scene.collection.objects.link(ob_auto_camera)
ob_auto_camera.location = (2.61693, -3.14032, 2.09354)
ob_auto_camera.rotation_euler = (1.09748, -7.21219e-08, 0.694738)
scene.camera = ob_auto_camera
light_auto_sun = bpy.data.lights.new('AutoSun', 'SUN')
light_auto_sun.energy = 3.0
light_auto_sun.angle = 0.0523599
ob_auto_sun = bpy.data.objects.new('AutoSun', light_auto_sun)
scene.collection.objects.link(ob_auto_sun)
ob_auto_sun.rotation_euler = (0.872665, 0.174533, 0.523599)
bpy.context.view_layer.update()
